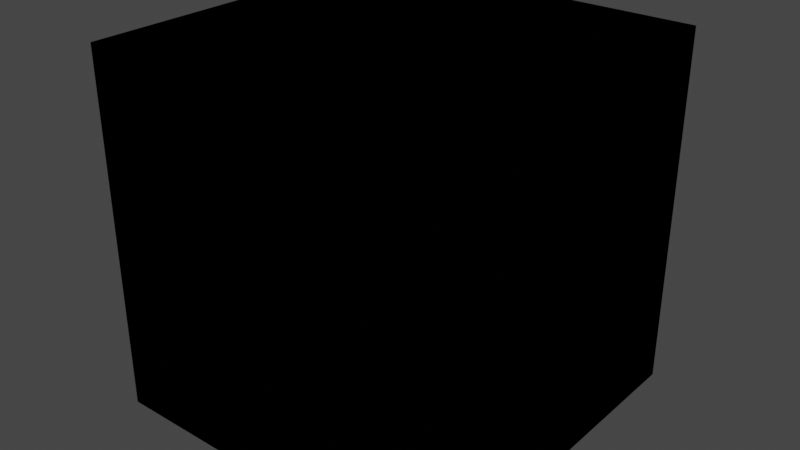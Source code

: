 # Source: sky.blend  (saved by Blender 2.82.7; exported with 4.5.12 LTS)
import bpy
from mathutils import Matrix  # noqa: F401  (used for matrix-valued properties, if any)

bpy.ops.wm.read_factory_settings(use_empty=True)
scene = bpy.context.scene
scene.name = 'Scene'

# ---- collections
col_collection = bpy.data.collections.new('Collection'); scene.collection.children.link(col_collection)

# ---- images (referenced by path relative to the original .blend; pixels are not part of the script)
import os
ASSET_DIR = os.environ.get("B2B_ASSET_DIR", "")  # directory of the original .blend (textures are referenced by path, not embedded)
HERE = os.path.dirname(os.path.abspath(__file__))  # packed textures are extracted next to this script under _unpacked/

def load_image(name, relpath, width, height, colorspace="sRGB"):
    """Load a texture the original file referenced (path relative to the .blend, or extracted next to this script)."""
    p = next((c for c in (os.path.join(HERE, relpath), os.path.join(ASSET_DIR, relpath)) if relpath and os.path.exists(c)), "")
    if p:
        img = bpy.data.images.load(p, check_existing=True)
        img.name = name
    else:  # same state as the original file: an image datablock whose file is absent (Cycles renders it pink)
        img = bpy.data.images.new(name, width, height)
        img.source = "FILE"
        img.filepath = "//" + (relpath or name)
    img.colorspace_settings.name = colorspace
    return img
img_fog_1044094_1920_jpg = load_image('fog-1044094_1920.jpg', 'fog-1044094_1920.jpg', 1024, 1024, 'sRGB')

# ---- materials (node trees are filled in below, after node groups)
mat_material = bpy.data.materials.new('Material')
mat_material.alpha_threshold = 0.0
mat_material.line_color = (0.0, 0.0, 0.0, 1.0)

# ---- material node trees
mat_material.use_nodes = True; mat_material.node_tree.nodes.clear()
_N = mat_material.node_tree.nodes; _L = mat_material.node_tree.links
n0 = _N.new('ShaderNodeBsdfDiffuse'); n0.name = 'Diffuse BSDF.001'; n0.location = (262, 92)
n1 = _N.new('ShaderNodeTexNoise'); n1.name = 'Noise Texture'; n1.location = (-502, 119)
n1.inputs[1].default_value = 1.0
n1.inputs[8].default_value = -0.1
n2 = _N.new('ShaderNodeRGBToBW'); n2.name = 'RGB to BW'; n2.location = (-266, 43)
n3 = _N.new('ShaderNodeMix'); n3.name = 'Mix.001'; n3.location = (-71, 109)
n3.data_type = 'RGBA'
n3.inputs[6].default_value = (0.1098, 0.08565, 0.06745, 1.0)
n3.inputs[7].default_value = (0.1015, 0.1015, 0.1015, 1.0)
n4 = _N.new('ShaderNodeNewGeometry'); n4.name = 'Geometry'; n4.location = (556, 508)
n5 = _N.new('ShaderNodeMixShader'); n5.name = 'Mix Shader'; n5.location = (541, 251)
n5.inputs[0].default_value = 0.7167
n6 = _N.new('ShaderNodeOutputMaterial'); n6.name = 'Material Output'; n6.location = (1059, 361)
n7 = _N.new('ShaderNodeBsdfTransparent'); n7.name = 'Transparent BSDF'; n7.location = (670, 74)
n8 = _N.new('ShaderNodeTexImage'); n8.name = 'Image Texture'; n8.location = (-329, 424)
n8.image = img_fog_1044094_1920_jpg
n9 = _N.new('ShaderNodeMix'); n9.name = 'Mix'; n9.location = (-34, 525)
n9.data_type = 'RGBA'
n10 = _N.new('ShaderNodeBsdfDiffuse'); n10.name = 'Diffuse BSDF'; n10.location = (180, 545)
n11 = _N.new('ShaderNodeMixShader'); n11.name = 'Mix Shader.001'; n11.location = (837, 306)
_L.new(n8.outputs[0], n9.inputs[6])
_L.new(n8.outputs[0], n9.inputs[7])
_L.new(n9.outputs[2], n10.inputs[0])
_L.new(n10.outputs[0], n5.inputs[1])
_L.new(n0.outputs[0], n5.inputs[2])
_L.new(n1.outputs[1], n2.inputs[0])
_L.new(n2.outputs[0], n3.inputs[0])
_L.new(n3.outputs[2], n0.inputs[0])
_L.new(n4.outputs[6], n11.inputs[0])
_L.new(n11.outputs[0], n6.inputs[0])
_L.new(n7.outputs[0], n11.inputs[2])
_L.new(n5.outputs[0], n11.inputs[1])
n6.is_active_output = True

# ---- world
world_world = bpy.data.worlds.new('World'); scene.world = world_world
world_world.use_nodes = True; world_world.node_tree.nodes.clear()
_N = world_world.node_tree.nodes; _L = world_world.node_tree.links
n0 = _N.new('ShaderNodeOutputWorld'); n0.name = 'World Output'; n0.location = (300, 300)
n1 = _N.new('ShaderNodeBackground'); n1.name = 'Background'; n1.location = (10, 300)
n1.inputs[0].default_value = (0.05088, 0.05088, 0.05088, 1.0)
_L.new(n1.outputs[0], n0.inputs[0])
n0.is_active_output = True
world_world.color = (0.05088, 0.05088, 0.05088)
world_world.use_sun_shadow = False
world_world.sun_shadow_jitter_overblur = 0.0

# ---- lights
light_sun = bpy.data.lights.new('Sun', 'SUN')
light_sun.transmission_factor = 0.0
light_sun.shadow_soft_size = 0.125

# ---- meshes
me_cube = bpy.data.meshes.new('Cube')
me_cube.from_pydata([(1.0, 1.0, 1.0), (1.0, 1.0, -1.0), (1.0, -1.0, 1.0), (1.0, -1.0, -1.0), (-1.0, 1.0, 1.0), (-1.0, 1.0, -1.0), (-1.0, -1.0, 1.0), (-1.0, -1.0, -1.0)], [], [(0, 2, 6, 4), (3, 7, 6, 2), (7, 5, 4, 6), (5, 7, 3, 1), (1, 3, 2, 0), (5, 1, 0, 4)])
_uv = me_cube.uv_layers.new(name='UVMap')
_uv.uv.foreach_set('vector', [0.5, 0.439, 0.75, 0.439, 0.75, 0.1891, 0.5, 0.1891, 0.75, 0.689, 0.9999, 0.689, 0.9999, 0.439, 0.75, 0.439, 8.659e-05, 0.689, 0.25, 0.689, 0.25, 0.439, 8.663e-05, 0.439, 0.5, 0.9389, 0.75, 0.9389, 0.75, 0.689, 0.5, 0.689, 0.5, 0.689, 0.75, 0.689, 0.75, 0.439, 0.5, 0.439, 0.25, 0.689, 0.5, 0.689, 0.5, 0.439, 0.25, 0.439])
me_cube.materials.append(mat_material)
me_cube.use_remesh_preserve_volume = False
me_cube.use_remesh_preserve_attributes = False
me_cube.use_mirror_vertex_groups = False
me_cube.update()

# ---- objects
ob_cube = bpy.data.objects.new('Cube', me_cube)
ob_sun = bpy.data.objects.new('Sun', light_sun)

# ---- transforms, parenting, visibility, modifiers, constraints
ob_cube.location = (0.0, 0.0, 0.0)
ob_cube.scale = (5.0, 5.0, 5.0)
ob_cube.lock_rotations_4d = False
ob_cube.empty_display_type = 'ARROWS'
ob_cube.lineart.crease_threshold = 0.0
ob_sun.location = (8.395, 9.775, 7.131)
ob_sun.rotation_euler = (-0.9841, 0.3159, -0.6701)
ob_sun.lineart.crease_threshold = 0.0

# ---- collection membership
col_collection.objects.link(ob_cube)
col_collection.objects.link(ob_sun)

# ---- scene / render settings (as saved in the file)
scene.frame_start = 1; scene.frame_end = 250; scene.frame_set(1)
scene.render.engine = 'CYCLES'
scene.cycles.use_denoising = False
scene.cycles.samples = 128
scene.cycles.sampling_pattern = 'TABULATED_SOBOL'
scene.cycles.use_adaptive_sampling = False
scene.cycles.use_light_tree = False
scene.view_settings.view_transform = 'Filmic'
bpy.context.view_layer.update()

# ---- added for rendering (the .blend has no active camera): camera
cam_auto = bpy.data.cameras.new('AutoCamera')
cam_auto.lens = 50.0
cam_auto.sensor_width = 36.0
cam_auto.clip_end = 1000.0
ob_auto_camera = bpy.data.objects.new('AutoCamera', cam_auto)
scene.collection.objects.link(ob_auto_camera)
ob_auto_camera.location = (16.0254, -19.2304, 12.8203)
ob_auto_camera.rotation_euler = (1.09748, -7.21219e-08, 0.694738)
scene.camera = ob_auto_camera
bpy.context.view_layer.update()
